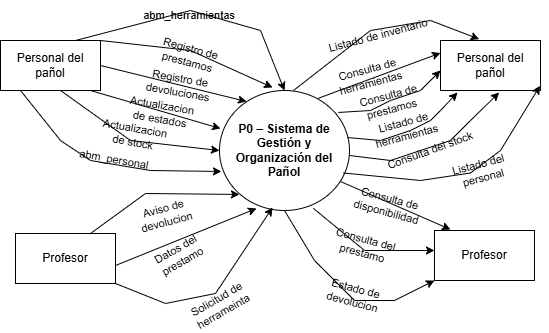

The diagram above was exported from draw.io. Its source (the exported page's mxGraphModel, read from the mxfile embedded in the PNG):
<mxGraphModel dx="1414" dy="795" grid="1" gridSize="10" guides="1" tooltips="1" connect="1" arrows="1" fold="1" page="1" pageScale="1" pageWidth="827" pageHeight="1169" math="0" shadow="0">
  <root>
    <mxCell id="0" />
    <mxCell id="1" parent="0" />
    <mxCell id="auhzmW02l6y8LIhRxYvS-50" parent="1" style="text;html=1;whiteSpace=wrap;strokeColor=none;fillColor=none;align=center;verticalAlign=middle;rounded=0;fontSize=11;rotation=10;" value="Actualizacion de stock" vertex="1">
      <mxGeometry height="30" width="80" x="223.99703278549225" y="349.9980434018603" as="geometry" />
    </mxCell>
    <mxCell id="auhzmW02l6y8LIhRxYvS-37" edge="1" parent="1" style="endArrow=classic;html=1;rounded=0;entryX=0;entryY=0.5;entryDx=0;entryDy=0;exitX=1;exitY=0.5;exitDx=0;exitDy=0;" target="auhzmW02l6y8LIhRxYvS-4" value="">
      <mxGeometry height="50" relative="1" width="50" as="geometry">
        <Array as="points">
          <mxPoint x="260" y="370" />
        </Array>
        <mxPoint x="190" y="320" as="sourcePoint" />
        <mxPoint x="320" y="358" as="targetPoint" />
      </mxGeometry>
    </mxCell>
    <mxCell id="auhzmW02l6y8LIhRxYvS-15" parent="1" style="text;html=1;whiteSpace=wrap;strokeColor=none;fillColor=none;align=center;verticalAlign=middle;rounded=0;rotation=-15;fontSize=11;" value="Aviso de devolucion" vertex="1">
      <mxGeometry height="30" width="90" x="250" y="430" as="geometry" />
    </mxCell>
    <mxCell id="auhzmW02l6y8LIhRxYvS-1" parent="1" style="html=1;dashed=0;whiteSpace=wrap;" value="Personal del pañol" vertex="1">
      <mxGeometry height="50" width="100" x="130" y="270" as="geometry" />
    </mxCell>
    <mxCell id="auhzmW02l6y8LIhRxYvS-2" parent="1" style="html=1;dashed=0;whiteSpace=wrap;" value="Profesor" vertex="1">
      <mxGeometry height="50" width="100" x="145" y="463" as="geometry" />
    </mxCell>
    <mxCell id="auhzmW02l6y8LIhRxYvS-4" parent="1" style="shape=ellipse;html=1;dashed=0;whiteSpace=wrap;perimeter=ellipsePerimeter;" value="&lt;strong&gt;P0 – Sistema de Gestión y Organización del Pañol&lt;/strong&gt;" vertex="1">
      <mxGeometry height="120" width="130" x="349" y="320" as="geometry" />
    </mxCell>
    <mxCell id="auhzmW02l6y8LIhRxYvS-5" parent="1" style="html=1;dashed=0;whiteSpace=wrap;" value="Personal del pañol" vertex="1">
      <mxGeometry height="50" width="100" x="570" y="270" as="geometry" />
    </mxCell>
    <mxCell id="auhzmW02l6y8LIhRxYvS-7" parent="1" style="html=1;dashed=0;whiteSpace=wrap;" value="Profesor" vertex="1">
      <mxGeometry height="50" width="100" x="564" y="460" as="geometry" />
    </mxCell>
    <mxCell id="auhzmW02l6y8LIhRxYvS-10" edge="1" parent="1" source="auhzmW02l6y8LIhRxYvS-2" style="endArrow=classic;html=1;rounded=0;exitX=1;exitY=1;exitDx=0;exitDy=0;entryX=0.408;entryY=0.975;entryDx=0;entryDy=0;entryPerimeter=0;" target="auhzmW02l6y8LIhRxYvS-4" value="">
      <mxGeometry height="50" relative="1" width="50" as="geometry">
        <Array as="points">
          <mxPoint x="295" y="533" />
          <mxPoint x="345" y="523" />
        </Array>
        <mxPoint x="292" y="496" as="sourcePoint" />
        <mxPoint x="401.96000000000004" y="450.96000000000004" as="targetPoint" />
      </mxGeometry>
    </mxCell>
    <mxCell id="auhzmW02l6y8LIhRxYvS-11" edge="1" parent="1" style="endArrow=classic;html=1;rounded=0;exitX=1;exitY=1;exitDx=0;exitDy=0;entryX=0.285;entryY=0.983;entryDx=0;entryDy=0;entryPerimeter=0;" target="auhzmW02l6y8LIhRxYvS-4" value="">
      <mxGeometry height="50" relative="1" width="50" as="geometry">
        <Array as="points" />
        <mxPoint x="245" y="495" as="sourcePoint" />
        <mxPoint x="383.04" y="435.43" as="targetPoint" />
      </mxGeometry>
    </mxCell>
    <mxCell id="auhzmW02l6y8LIhRxYvS-12" edge="1" parent="1" source="auhzmW02l6y8LIhRxYvS-2" style="endArrow=classic;html=1;rounded=0;exitX=0.75;exitY=0;exitDx=0;exitDy=0;entryX=0.038;entryY=0.758;entryDx=0;entryDy=0;entryPerimeter=0;" value="">
      <mxGeometry height="50" relative="1" width="50" as="geometry">
        <Array as="points">
          <mxPoint x="275" y="423" />
        </Array>
        <mxPoint x="245" y="475" as="sourcePoint" />
        <mxPoint x="368.94000000000005" y="423.96000000000004" as="targetPoint" />
      </mxGeometry>
    </mxCell>
    <mxCell id="auhzmW02l6y8LIhRxYvS-13" parent="1" style="text;html=1;whiteSpace=wrap;strokeColor=none;fillColor=none;align=center;verticalAlign=middle;rounded=0;rotation=-30;fontSize=11;" value="Solicitud de herrameinta" vertex="1">
      <mxGeometry height="30" width="60" x="320" y="520" as="geometry" />
    </mxCell>
    <mxCell id="auhzmW02l6y8LIhRxYvS-14" parent="1" style="text;html=1;whiteSpace=wrap;strokeColor=none;fillColor=none;align=center;verticalAlign=middle;rounded=0;rotation=-30;fontSize=11;" value="Datos del prestamo" vertex="1">
      <mxGeometry height="10" width="60" x="279" y="480" as="geometry" />
    </mxCell>
    <mxCell id="auhzmW02l6y8LIhRxYvS-19" edge="1" parent="1" style="endArrow=classic;html=1;rounded=0;entryX=0.408;entryY=-0.025;entryDx=0;entryDy=0;entryPerimeter=0;" target="auhzmW02l6y8LIhRxYvS-4" value="">
      <mxGeometry height="50" relative="1" width="50" as="geometry">
        <Array as="points">
          <mxPoint x="320" y="280" />
        </Array>
        <mxPoint x="230" y="270" as="sourcePoint" />
        <mxPoint x="280" y="220" as="targetPoint" />
      </mxGeometry>
    </mxCell>
    <mxCell id="auhzmW02l6y8LIhRxYvS-21" edge="1" parent="1" source="auhzmW02l6y8LIhRxYvS-1" style="endArrow=classic;html=1;rounded=0;entryX=0.208;entryY=0.092;entryDx=0;entryDy=0;entryPerimeter=0;exitX=1;exitY=0.5;exitDx=0;exitDy=0;" target="auhzmW02l6y8LIhRxYvS-4" value="">
      <mxGeometry height="50" relative="1" width="50" as="geometry">
        <mxPoint x="280" y="323" as="sourcePoint" />
        <mxPoint x="330" y="273" as="targetPoint" />
      </mxGeometry>
    </mxCell>
    <mxCell id="auhzmW02l6y8LIhRxYvS-23" edge="1" parent="1" style="endArrow=classic;html=1;rounded=0;entryX=0.008;entryY=0.317;entryDx=0;entryDy=0;entryPerimeter=0;exitX=1;exitY=0.5;exitDx=0;exitDy=0;" target="auhzmW02l6y8LIhRxYvS-4" value="">
      <mxGeometry height="50" relative="1" width="50" as="geometry">
        <mxPoint x="220" y="320" as="sourcePoint" />
        <mxPoint x="366" y="356" as="targetPoint" />
      </mxGeometry>
    </mxCell>
    <mxCell id="auhzmW02l6y8LIhRxYvS-25" edge="1" parent="1" source="auhzmW02l6y8LIhRxYvS-4" style="endArrow=classic;html=1;rounded=0;entryX=0;entryY=0.25;entryDx=0;entryDy=0;exitX=0.76;exitY=0.065;exitDx=0;exitDy=0;exitPerimeter=0;" target="auhzmW02l6y8LIhRxYvS-5" value="">
      <mxGeometry height="50" relative="1" width="50" as="geometry">
        <mxPoint x="423.99" y="330" as="sourcePoint" />
        <mxPoint x="564" y="280" as="targetPoint" />
      </mxGeometry>
    </mxCell>
    <mxCell id="auhzmW02l6y8LIhRxYvS-26" edge="1" parent="1" source="auhzmW02l6y8LIhRxYvS-4" style="endArrow=classic;html=1;rounded=0;entryX=0;entryY=0;entryDx=0;entryDy=0;exitX=0.915;exitY=0.183;exitDx=0;exitDy=0;exitPerimeter=0;" value="">
      <mxGeometry height="50" relative="1" width="50" as="geometry">
        <Array as="points">
          <mxPoint x="500" y="340" />
          <mxPoint x="520" y="330" />
          <mxPoint x="550" y="320" />
        </Array>
        <mxPoint x="430" y="350" as="sourcePoint" />
        <mxPoint x="570" y="300" as="targetPoint" />
      </mxGeometry>
    </mxCell>
    <mxCell id="auhzmW02l6y8LIhRxYvS-27" edge="1" parent="1" source="auhzmW02l6y8LIhRxYvS-4" style="endArrow=classic;html=1;rounded=0;entryX=0.17;entryY=1.04;entryDx=0;entryDy=0;exitX=0.985;exitY=0.392;exitDx=0;exitDy=0;exitPerimeter=0;entryPerimeter=0;" target="auhzmW02l6y8LIhRxYvS-5" value="">
      <mxGeometry height="50" relative="1" width="50" as="geometry">
        <Array as="points">
          <mxPoint x="510" y="370" />
          <mxPoint x="540" y="360" />
          <mxPoint x="560" y="350" />
          <mxPoint x="570" y="340" />
        </Array>
        <mxPoint x="510" y="400" as="sourcePoint" />
        <mxPoint x="650" y="350" as="targetPoint" />
      </mxGeometry>
    </mxCell>
    <mxCell id="auhzmW02l6y8LIhRxYvS-28" edge="1" parent="1" style="endArrow=classic;html=1;rounded=0;entryX=0.16;entryY=-0.02;entryDx=0;entryDy=0;exitX=0.977;exitY=0.675;exitDx=0;exitDy=0;exitPerimeter=0;entryPerimeter=0;" target="auhzmW02l6y8LIhRxYvS-7" value="">
      <mxGeometry height="50" relative="1" width="50" as="geometry">
        <mxPoint x="470.01" y="411" as="sourcePoint" />
        <mxPoint x="584" y="430" as="targetPoint" />
      </mxGeometry>
    </mxCell>
    <mxCell id="auhzmW02l6y8LIhRxYvS-29" edge="1" parent="1" source="auhzmW02l6y8LIhRxYvS-4" style="endArrow=classic;html=1;rounded=0;entryX=0;entryY=0;entryDx=0;entryDy=0;exitX=0.722;exitY=0.982;exitDx=0;exitDy=0;exitPerimeter=0;" value="">
      <mxGeometry height="50" relative="1" width="50" as="geometry">
        <Array as="points">
          <mxPoint x="494" y="480" />
        </Array>
        <mxPoint x="432.04999999999995" y="449.03999999999996" as="sourcePoint" />
        <mxPoint x="564" y="480" as="targetPoint" />
      </mxGeometry>
    </mxCell>
    <mxCell id="auhzmW02l6y8LIhRxYvS-30" edge="1" parent="1" source="auhzmW02l6y8LIhRxYvS-4" style="endArrow=classic;html=1;rounded=0;entryX=0;entryY=0;entryDx=0;entryDy=0;exitX=0.5;exitY=1;exitDx=0;exitDy=0;" value="">
      <mxGeometry height="50" relative="1" width="50" as="geometry">
        <Array as="points">
          <mxPoint x="444" y="490" />
          <mxPoint x="484" y="530" />
          <mxPoint x="524" y="530" />
        </Array>
        <mxPoint x="418.01" y="450.96000000000004" as="sourcePoint" />
        <mxPoint x="564" y="510" as="targetPoint" />
      </mxGeometry>
    </mxCell>
    <mxCell id="auhzmW02l6y8LIhRxYvS-32" parent="1" style="text;html=1;whiteSpace=wrap;strokeColor=none;fillColor=none;align=center;verticalAlign=middle;rounded=0;rotation=15;fontSize=11;" value="Consulta del prestamo" vertex="1">
      <mxGeometry height="30" width="100" x="444" y="461.34000000000003" as="geometry" />
    </mxCell>
    <mxCell id="auhzmW02l6y8LIhRxYvS-31" parent="1" style="text;html=1;whiteSpace=wrap;strokeColor=none;fillColor=none;align=center;verticalAlign=middle;rounded=0;rotation=15;fontSize=11;" value="Consulta de disponibilidad" vertex="1">
      <mxGeometry height="30" width="90" x="473" y="420" as="geometry" />
    </mxCell>
    <mxCell id="auhzmW02l6y8LIhRxYvS-34" parent="1" style="text;html=1;whiteSpace=wrap;strokeColor=none;fillColor=none;align=center;verticalAlign=middle;rounded=0;rotation=15;fontSize=11;" value="Estado de devolucion" vertex="1">
      <mxGeometry height="30" width="80" x="444" y="510" as="geometry" />
    </mxCell>
    <mxCell id="auhzmW02l6y8LIhRxYvS-36" edge="1" parent="1" source="auhzmW02l6y8LIhRxYvS-1" style="endArrow=classic;html=1;rounded=0;entryX=0.5;entryY=0;entryDx=0;entryDy=0;exitX=0.75;exitY=0;exitDx=0;exitDy=0;" target="auhzmW02l6y8LIhRxYvS-4" value="">
      <mxGeometry height="50" relative="1" width="50" as="geometry">
        <Array as="points">
          <mxPoint x="320" y="240" />
          <mxPoint x="390" y="260" />
        </Array>
        <mxPoint x="220" y="223" as="sourcePoint" />
        <mxPoint x="392" y="270" as="targetPoint" />
      </mxGeometry>
    </mxCell>
    <mxCell id="auhzmW02l6y8LIhRxYvS-38" edge="1" parent="1" style="endArrow=classic;html=1;rounded=0;entryX=0.015;entryY=0.675;entryDx=0;entryDy=0;exitX=1;exitY=0.5;exitDx=0;exitDy=0;entryPerimeter=0;" target="auhzmW02l6y8LIhRxYvS-4" value="">
      <mxGeometry height="50" relative="1" width="50" as="geometry">
        <Array as="points">
          <mxPoint x="190" y="370" />
          <mxPoint x="220" y="390" />
          <mxPoint x="280" y="400" />
        </Array>
        <mxPoint x="150" y="320" as="sourcePoint" />
        <mxPoint x="309" y="380" as="targetPoint" />
      </mxGeometry>
    </mxCell>
    <mxCell id="auhzmW02l6y8LIhRxYvS-39" edge="1" parent="1" style="endArrow=classic;html=1;rounded=0;entryX=0.587;entryY=1.04;entryDx=0;entryDy=0;exitX=0.76;exitY=0.065;exitDx=0;exitDy=0;exitPerimeter=0;entryPerimeter=0;" target="auhzmW02l6y8LIhRxYvS-5" value="">
      <mxGeometry height="50" relative="1" width="50" as="geometry">
        <Array as="points">
          <mxPoint x="520" y="390" />
          <mxPoint x="580" y="370" />
          <mxPoint x="600" y="350" />
        </Array>
        <mxPoint x="479" y="385" as="sourcePoint" />
        <mxPoint x="601" y="340" as="targetPoint" />
      </mxGeometry>
    </mxCell>
    <mxCell id="auhzmW02l6y8LIhRxYvS-40" edge="1" parent="1" style="endArrow=classic;html=1;rounded=0;entryX=0.387;entryY=-0.027;entryDx=0;entryDy=0;exitX=0.76;exitY=0.065;exitDx=0;exitDy=0;exitPerimeter=0;entryPerimeter=0;" target="auhzmW02l6y8LIhRxYvS-5" value="">
      <mxGeometry height="50" relative="1" width="50" as="geometry">
        <Array as="points">
          <mxPoint x="500" y="260" />
          <mxPoint x="560" y="250" />
        </Array>
        <mxPoint x="423" y="320" as="sourcePoint" />
        <mxPoint x="545" y="275" as="targetPoint" />
      </mxGeometry>
    </mxCell>
    <mxCell id="auhzmW02l6y8LIhRxYvS-41" edge="1" parent="1" style="endArrow=classic;html=1;rounded=0;entryX=0.995;entryY=0.907;entryDx=0;entryDy=0;exitX=0.76;exitY=0.065;exitDx=0;exitDy=0;exitPerimeter=0;entryPerimeter=0;" target="auhzmW02l6y8LIhRxYvS-5" value="">
      <mxGeometry height="50" relative="1" width="50" as="geometry">
        <Array as="points">
          <mxPoint x="550" y="410" />
          <mxPoint x="600" y="402.5" />
          <mxPoint x="630" y="380" />
        </Array>
        <mxPoint x="473" y="402.5" as="sourcePoint" />
        <mxPoint x="595" y="357.5" as="targetPoint" />
      </mxGeometry>
    </mxCell>
    <mxCell id="auhzmW02l6y8LIhRxYvS-44" parent="1" style="text;html=1;whiteSpace=wrap;strokeColor=none;fillColor=none;align=center;verticalAlign=middle;rounded=0;fontSize=11;" value="abm_herramientas" vertex="1">
      <mxGeometry height="30" width="90" x="274" y="230" as="geometry" />
    </mxCell>
    <mxCell id="auhzmW02l6y8LIhRxYvS-43" parent="1" style="text;html=1;whiteSpace=wrap;strokeColor=none;fillColor=none;align=center;verticalAlign=middle;rounded=0;rotation=-15;fontSize=11;" value="Listado de inventario" vertex="1">
      <mxGeometry height="30" width="110" x="453" y="250" as="geometry" />
    </mxCell>
    <mxCell id="auhzmW02l6y8LIhRxYvS-46" parent="1" style="text;html=1;whiteSpace=wrap;strokeColor=none;fillColor=none;align=center;verticalAlign=middle;rounded=0;rotation=15;fontSize=11;" value="Registro de prestamos" vertex="1">
      <mxGeometry height="30" width="70" x="284" y="270" as="geometry" />
    </mxCell>
    <mxCell id="auhzmW02l6y8LIhRxYvS-47" parent="1" style="text;html=1;whiteSpace=wrap;strokeColor=none;fillColor=none;align=center;verticalAlign=middle;rounded=0;fontSize=11;rotation=10;" value="Registro de devoluciones" vertex="1">
      <mxGeometry height="30" width="80" x="269" y="300" as="geometry" />
    </mxCell>
    <mxCell id="auhzmW02l6y8LIhRxYvS-49" parent="1" style="text;html=1;whiteSpace=wrap;strokeColor=none;fillColor=none;align=center;verticalAlign=middle;rounded=0;fontSize=11;rotation=10;" value="Actualizacion de estados" vertex="1">
      <mxGeometry height="30" width="80" x="250.99703278549225" y="326.9980434018603" as="geometry" />
    </mxCell>
    <mxCell id="auhzmW02l6y8LIhRxYvS-53" parent="1" style="text;html=1;whiteSpace=wrap;strokeColor=none;fillColor=none;align=center;verticalAlign=middle;rounded=0;fontSize=11;rotation=10;" value="abm_personal" vertex="1">
      <mxGeometry height="30" width="80" x="203.99703278549225" y="373.9980434018603" as="geometry" />
    </mxCell>
    <mxCell id="auhzmW02l6y8LIhRxYvS-54" parent="1" style="text;html=1;whiteSpace=wrap;strokeColor=none;fillColor=none;align=center;verticalAlign=middle;rounded=0;fontSize=11;rotation=-15;" value="Consulta de herramientas" vertex="1">
      <mxGeometry height="30" width="110" x="444" y="291" as="geometry" />
    </mxCell>
    <mxCell id="auhzmW02l6y8LIhRxYvS-55" parent="1" style="text;html=1;whiteSpace=wrap;strokeColor=none;fillColor=none;align=center;verticalAlign=middle;rounded=0;fontSize=11;rotation=-15;" value="Consulta de prestamos" vertex="1">
      <mxGeometry height="30" width="80" x="479.99703278549225" y="316.9980434018603" as="geometry" />
    </mxCell>
    <mxCell id="auhzmW02l6y8LIhRxYvS-57" parent="1" style="text;html=1;whiteSpace=wrap;strokeColor=none;fillColor=none;align=center;verticalAlign=middle;rounded=0;fontSize=11;rotation=-15;" value="Listado de herramientas" vertex="1">
      <mxGeometry height="30" width="80" x="494.99703278549225" y="343.9980434018603" as="geometry" />
    </mxCell>
    <mxCell id="auhzmW02l6y8LIhRxYvS-59" parent="1" style="text;html=1;whiteSpace=wrap;strokeColor=none;fillColor=none;align=center;verticalAlign=middle;rounded=0;fontSize=11;rotation=-20;" value="Consulta del stock" vertex="1">
      <mxGeometry height="30" width="100" x="510" y="365" as="geometry" />
    </mxCell>
    <mxCell id="auhzmW02l6y8LIhRxYvS-60" parent="1" style="text;html=1;whiteSpace=wrap;strokeColor=none;fillColor=none;align=center;verticalAlign=middle;rounded=0;fontSize=11;rotation=-15;" value="Listado del&lt;div&gt;&amp;nbsp;personal&lt;/div&gt;" vertex="1">
      <mxGeometry height="30" width="80" x="569.9970327854923" y="385.9980434018603" as="geometry" />
    </mxCell>
  </root>
</mxGraphModel>